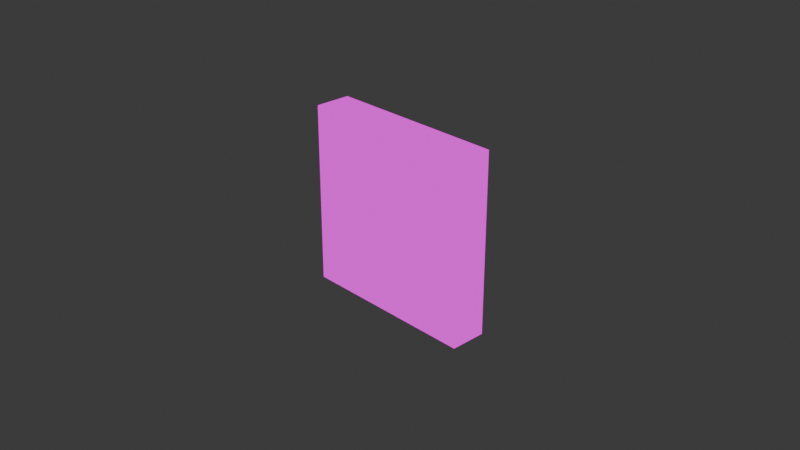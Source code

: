 # Source: wall.blend  (saved by Blender 4.2.66; exported with 4.5.12 LTS)
import bpy
from mathutils import Matrix  # noqa: F401  (used for matrix-valued properties, if any)

bpy.ops.wm.read_factory_settings(use_empty=True)
scene = bpy.context.scene
scene.name = 'Scene'

# ---- collections
col_collection = bpy.data.collections.new('Collection'); scene.collection.children.link(col_collection)

# ---- images (referenced by path relative to the original .blend; pixels are not part of the script)
import os
ASSET_DIR = os.environ.get("B2B_ASSET_DIR", "")  # directory of the original .blend (textures are referenced by path, not embedded)
HERE = os.path.dirname(os.path.abspath(__file__))  # packed textures are extracted next to this script under _unpacked/

def load_image(name, relpath, width, height, colorspace="sRGB"):
    """Load a texture the original file referenced (path relative to the .blend, or extracted next to this script)."""
    p = next((c for c in (os.path.join(HERE, relpath), os.path.join(ASSET_DIR, relpath)) if relpath and os.path.exists(c)), "")
    if p:
        img = bpy.data.images.load(p, check_existing=True)
        img.name = name
    else:  # same state as the original file: an image datablock whose file is absent (Cycles renders it pink)
        img = bpy.data.images.new(name, width, height)
        img.source = "FILE"
        img.filepath = "//" + (relpath or name)
    img.colorspace_settings.name = colorspace
    return img
img_bricks_tga = load_image('bricks.tga', 'bricks.tga', 1024, 1024, 'sRGB')

# ---- materials (node trees are filled in below, after node groups)
mat_material = bpy.data.materials.new('Material')
mat_material.alpha_threshold = 0.0
mat_material.use_transparent_shadow = False
mat_material.roughness = 0.5
mat_material.line_color = (0.0, 0.0, 0.0, 1.0)

# ---- material node trees
mat_material.use_nodes = True; mat_material.node_tree.nodes.clear()
_N = mat_material.node_tree.nodes; _L = mat_material.node_tree.links
n0 = _N.new('ShaderNodeOutputMaterial'); n0.name = 'Material Output'; n0.location = (300, 300)
n1 = _N.new('ShaderNodeEmission'); n1.name = 'Emission'; n1.location = (10, 300)
n2 = _N.new('ShaderNodeTexImage'); n2.name = 'Image Texture'; n2.location = (-280, 280)
n2.image = img_bricks_tga
n2.interpolation = 'Closest'
_L.new(n1.outputs[0], n0.inputs[0])
_L.new(n2.outputs[0], n1.inputs[0])
n0.is_active_output = True

# ---- world
world_world = bpy.data.worlds.new('World'); scene.world = world_world
world_world.use_nodes = True; world_world.node_tree.nodes.clear()
_N = world_world.node_tree.nodes; _L = world_world.node_tree.links
n0 = _N.new('ShaderNodeOutputWorld'); n0.name = 'World Output'; n0.location = (300, 300)
n1 = _N.new('ShaderNodeBackground'); n1.name = 'Background'; n1.location = (10, 300)
n1.inputs[0].default_value = (0.05088, 0.05088, 0.05088, 1.0)
_L.new(n1.outputs[0], n0.inputs[0])
n0.is_active_output = True
world_world.color = (0.05088, 0.05088, 0.05088)
world_world.sun_shadow_jitter_overblur = 0.0

# ---- cameras
cam_camera = bpy.data.cameras.new('Camera')
cam_camera.clip_end = 100.0
cam_camera.ortho_scale = 7.314

# ---- lights
light_light = bpy.data.lights.new('Light', 'POINT')
light_light.energy = 1000.0
light_light.shadow_soft_size = 0.1

# ---- meshes
me_cube = bpy.data.meshes.new('Cube')
me_cube.from_pydata([(1.0, 0.2, 1.0), (1.0, 0.2, -1.0), (1.0, -0.2, 1.0), (1.0, -0.2, -1.0), (-1.0, 0.2, 1.0), (-1.0, 0.2, -1.0), (-1.0, -0.2, 1.0), (-1.0, -0.2, -1.0)], [], [(0, 4, 6, 2), (3, 2, 6, 7), (7, 6, 4, 5), (5, 1, 3, 7), (1, 0, 2, 3), (5, 4, 0, 1)])
_uv = me_cube.uv_layers.new(name='UVMap')
_uv.uv.foreach_set('vector', [0.0, 0.7969, 1.0, 0.7969, 1.0, 1.0, 0.0, 1.0, 2.98e-08, 1.0, 0.0, 2.98e-08, 1.0, 0.0, 1.0, 1.0, 0.0, 1.0, 0.0, 0.0, 0.2031, 0.0, 0.2031, 1.0, 0.0, 0.7969, 1.0, 0.7969, 1.0, 1.0, 0.0, 1.0, -5.96e-08, 1.0, 5.96e-08, 0.0, 0.2031, 0.0, 0.2031, 1.0, 2.98e-08, 1.0, 0.0, 2.98e-08, 1.0, 0.0, 1.0, 1.0])
me_cube.materials.append(mat_material)
me_cube.use_mirror_vertex_groups = False
me_cube.update()

# ---- objects
ob_cube = bpy.data.objects.new('Cube', me_cube)
ob_light = bpy.data.objects.new('Light', light_light)
ob_camera = bpy.data.objects.new('Camera', cam_camera)

# ---- transforms, parenting, visibility, modifiers, constraints
ob_cube.location = (0.0, 0.0, 0.0)
ob_cube.lock_rotations_4d = False
ob_cube.empty_display_type = 'ARROWS'
ob_cube.lineart.crease_threshold = 0.0
ob_light.location = (4.076, 1.005, 5.904)
ob_light.rotation_euler = (0.6503, 0.05522, 1.866)
ob_light.lock_rotations_4d = False
ob_light.empty_display_type = 'ARROWS'
ob_light.color = (0.0, 0.0, 0.0, 0.0)
ob_light.lineart.crease_threshold = 0.0
ob_camera.location = (7.359, -6.926, 4.958)
ob_camera.rotation_euler = (1.109, 0.0, 0.8149)
ob_camera.lock_rotations_4d = False
ob_camera.empty_display_type = 'ARROWS'
ob_camera.color = (0.0, 0.0, 0.0, 0.0)
ob_camera.display_type = 'WIRE'
ob_camera.lineart.crease_threshold = 0.0

# ---- collection membership
col_collection.objects.link(ob_cube)
col_collection.objects.link(ob_light)
col_collection.objects.link(ob_camera)

# ---- scene / render settings (as saved in the file)
scene.camera = ob_camera
scene.frame_start = 1; scene.frame_end = 250; scene.frame_set(1)
scene.render.engine = 'BLENDER_EEVEE_NEXT'
bpy.context.view_layer.update()
